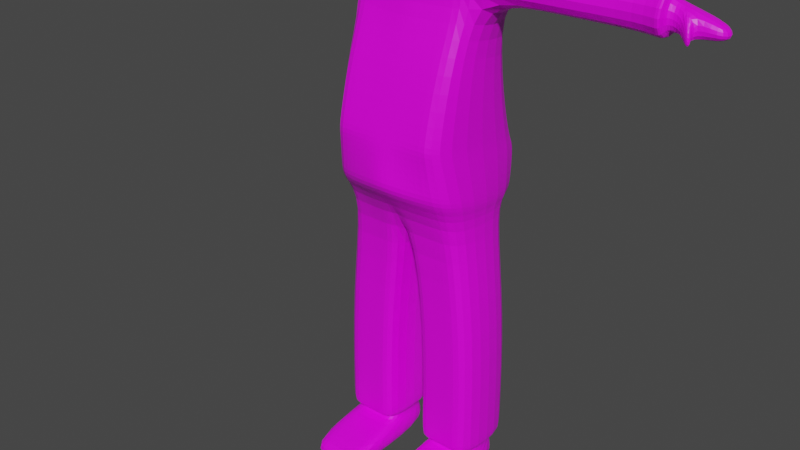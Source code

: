# Source: somnumPlayer.blend  (saved by Blender 2.90.8; exported with 4.5.12 LTS)
import bpy
from mathutils import Matrix  # noqa: F401  (used for matrix-valued properties, if any)

bpy.ops.wm.read_factory_settings(use_empty=True)
scene = bpy.context.scene
scene.name = 'Scene'

# ---- collections
col_collection = bpy.data.collections.new('Collection'); scene.collection.children.link(col_collection)

# ---- images (referenced by path relative to the original .blend; pixels are not part of the script)
import os
ASSET_DIR = os.environ.get("B2B_ASSET_DIR", "")  # directory of the original .blend (textures are referenced by path, not embedded)
HERE = os.path.dirname(os.path.abspath(__file__))  # packed textures are extracted next to this script under _unpacked/

def load_image(name, relpath, width, height, colorspace="sRGB"):
    """Load a texture the original file referenced (path relative to the .blend, or extracted next to this script)."""
    p = next((c for c in (os.path.join(HERE, relpath), os.path.join(ASSET_DIR, relpath)) if relpath and os.path.exists(c)), "")
    if p:
        img = bpy.data.images.load(p, check_existing=True)
        img.name = name
    else:  # same state as the original file: an image datablock whose file is absent (Cycles renders it pink)
        img = bpy.data.images.new(name, width, height)
        img.source = "FILE"
        img.filepath = "//" + (relpath or name)
    img.colorspace_settings.name = colorspace
    return img
img_robohand__1__png_001 = load_image('roboHand (1).png.001', 'Materials/roboHand (1).png', 1024, 1024, 'sRGB')

# ---- materials (node trees are filled in below, after node groups)
mat_material = bpy.data.materials.new('Material')
mat_material.alpha_threshold = 0.0
mat_material.use_transparent_shadow = False
mat_material.line_color = (0.0, 0.0, 0.0, 1.0)

# ---- material node trees
mat_material.use_nodes = True; mat_material.node_tree.nodes.clear()
_N = mat_material.node_tree.nodes; _L = mat_material.node_tree.links
n0 = _N.new('ShaderNodeOutputMaterial'); n0.name = 'Material Output'; n0.location = (300, 300)
n1 = _N.new('ShaderNodeBsdfPrincipled'); n1.name = 'Principled BSDF'; n1.location = (10, 300)
n1.distribution = 'GGX'
n1.subsurface_method = 'BURLEY'
n1.inputs[2].default_value = 0.4
n1.inputs[3].default_value = 1.45
n1.inputs[27].default_value = (0.0, 0.0, 0.0, 1.0)
n1.inputs[28].default_value = 1.0
n2 = _N.new('ShaderNodeTexImage'); n2.name = 'Image Texture'; n2.location = (-423, 163)
n2.image = img_robohand__1__png_001
_L.new(n1.outputs[0], n0.inputs[0])
_L.new(n2.outputs[0], n1.inputs[0])
n0.is_active_output = True

# ---- world
world_world = bpy.data.worlds.new('World'); scene.world = world_world
world_world.use_nodes = True; world_world.node_tree.nodes.clear()
_N = world_world.node_tree.nodes; _L = world_world.node_tree.links
n0 = _N.new('ShaderNodeOutputWorld'); n0.name = 'World Output'; n0.location = (300, 300)
n1 = _N.new('ShaderNodeBackground'); n1.name = 'Background'; n1.location = (10, 300)
n1.inputs[0].default_value = (0.05088, 0.05088, 0.05088, 1.0)
_L.new(n1.outputs[0], n0.inputs[0])
n0.is_active_output = True
world_world.color = (0.05088, 0.05088, 0.05088)
world_world.use_sun_shadow = False
world_world.sun_shadow_jitter_overblur = 0.0

# ---- meshes
me_cube = bpy.data.meshes.new('Cube')
me_cube.from_pydata([(1.0, -0.5461, 2.794), (1.0, -0.722, -1.0), (1.0, 0.2959, 2.794), (1.0, 0.395, -1.0), (1.0, 0.395, 1.006), (1.0, -0.9533, 1.344), (1.0, -0.5461, 2.194), (1.0, 0.2959, 2.194), (1.0, -1.208, 0.339), (1.0, 0.758, -0.03138), (2.079, 0.2128, 2.792), (2.079, -0.5398, 2.792), (2.079, -0.5398, 2.196), (2.079, 0.2128, 2.196), (3.329, -0.4189, 2.787), (3.329, 0.09183, 2.787), (3.329, -0.4189, 2.202), (3.329, 0.09183, 2.202), (3.554, -0.575, 2.844), (3.554, 0.248, 2.844), (3.554, -0.575, 2.145), (3.554, 0.248, 2.145), (1.237, -0.7146, -2.778), (1.237, 0.4024, -2.778), (0.2374, 0.4024, -2.778), (0.2374, -0.7146, -2.778), (1.237, -0.7146, -4.629), (1.237, 0.4024, -4.629), (0.2374, 0.4024, -4.629), (0.2374, -0.7146, -4.629), (1.237, -0.7146, -4.858), (1.237, 0.4024, -4.858), (0.2374, 0.4024, -4.858), (0.2374, -0.7146, -4.858), (3.532, -0.333, 2.717), (3.532, 0.005933, 2.717), (3.532, -0.333, 2.271), (3.532, 0.005933, 2.271), (4.32, -0.333, 2.468), (4.32, 0.005932, 2.468), (4.32, -0.333, 2.271), (4.32, 0.005932, 2.271), (1.139, -0.5173, -4.858), (1.139, 0.2051, -4.858), (0.3361, 0.2051, -4.858), (0.3361, -0.5173, -4.858), (1.139, -0.5173, -5.005), (1.139, 0.2051, -5.005), (0.3361, 0.2051, -5.005), (0.3361, -0.5173, -5.005), (1.218, -1.686, -5.103), (1.218, 0.2487, -5.103), (0.257, 0.2487, -5.103), (0.257, -1.686, -5.103), (1.218, -1.686, -5.381), (1.218, 0.2487, -5.381), (0.257, 0.2487, -5.381), (0.257, -1.686, -5.381), (1.131, -0.9508, -0.5919), (0.9985, 0.6916, -0.9464), (3.731, 0.005932, 2.271), (3.731, -0.333, 2.271), (3.731, -0.333, 2.654), (3.731, 0.005932, 2.654), (3.872, 0.005932, 2.271), (3.872, 0.005932, 2.61), (3.872, -0.333, 2.271), (3.872, -0.333, 2.61), (3.943, -0.4245, 2.176), (3.898, -0.491, 2.176), (3.943, -0.4245, 2.37), (3.898, -0.491, 2.395), (-1.0, -0.5461, 2.794), (-1.0, -0.722, -1.0), (6.435e-08, 0.395, 1.006), (-1.553e-07, -0.9533, 1.344), (-1.0, 0.2959, 2.794), (-1.0, 0.395, 1.006), (-1.0, -0.9533, 1.344), (6.435e-08, 0.395, -1.0), (-1.051e-07, -0.6451, 2.859), (6.435e-08, 0.395, 2.859), (-1.0, -0.5461, 2.194), (-1.051e-07, -0.6451, 2.13), (-1.0, 0.2959, 2.194), (6.435e-08, 0.395, 2.13), (-1.0, -1.208, 0.339), (-1.0, 0.758, -0.03138), (-1.968e-07, -1.208, 0.339), (1.235e-07, 0.758, -0.03138), (-2.079, -0.5398, 2.792), (-2.079, -0.5398, 2.196), (-2.079, 0.2128, 2.792), (-2.079, 0.2128, 2.196), (-3.329, -0.4189, 2.787), (-3.329, 0.09183, 2.787), (-3.329, -0.4189, 2.202), (-3.329, 0.09183, 2.202), (-3.554, -0.575, 2.844), (-3.554, 0.248, 2.844), (-3.554, -0.575, 2.145), (-3.554, 0.248, 2.145), (-1.0, 0.395, -1.0), (-1.176e-07, -0.722, -1.0), (-1.237, -0.7146, -2.778), (-1.237, 0.4024, -2.778), (-0.2374, 0.4024, -2.778), (-0.2374, -0.7146, -2.778), (-1.237, -0.7146, -4.629), (-1.237, 0.4024, -4.629), (-0.2374, 0.4024, -4.629), (-0.2374, -0.7146, -4.629), (-1.237, -0.7146, -4.858), (-1.237, 0.4024, -4.858), (-0.2374, 0.4024, -4.858), (-0.2374, -0.7146, -4.858), (-3.532, -0.333, 2.717), (-3.532, 0.005934, 2.717), (-3.532, -0.333, 2.271), (-3.532, 0.005934, 2.271), (-4.32, -0.333, 2.468), (-4.32, 0.005934, 2.468), (-4.32, -0.333, 2.271), (-4.32, 0.005934, 2.271), (-1.139, -0.5173, -4.858), (-1.139, 0.2051, -4.858), (-0.3361, 0.2051, -4.858), (-0.3361, -0.5173, -4.858), (-1.139, -0.5173, -5.005), (-1.139, 0.2051, -5.005), (-0.3361, 0.2051, -5.005), (-0.3361, -0.5173, -5.005), (-1.218, -1.686, -5.103), (-1.218, 0.2488, -5.103), (-0.257, 0.2488, -5.103), (-0.257, -1.686, -5.103), (-1.218, -1.686, -5.381), (-1.218, 0.2488, -5.381), (-0.257, 0.2488, -5.381), (-0.257, -1.686, -5.381), (-1.131, -0.9508, -0.5919), (-0.9939, 0.6916, -0.9464), (-2.155e-07, -1.323, -0.4328), (1.567e-07, 0.9619, -0.8408), (-3.731, 0.005934, 2.271), (-3.731, -0.333, 2.271), (-3.731, -0.333, 2.654), (-3.731, 0.005934, 2.654), (-3.872, 0.005934, 2.271), (-3.872, 0.005934, 2.61), (-3.872, -0.333, 2.271), (-3.872, -0.333, 2.61), (-3.943, -0.4245, 2.176), (-3.898, -0.491, 2.176), (-3.943, -0.4245, 2.37), (-3.898, -0.491, 2.395), (3.138e-08, 0.1926, 2.847), (0.6376, 0.1294, 2.806), (0.6376, -0.4564, 2.806), (-8.466e-08, -0.5196, 2.847), (-0.6376, 0.1294, 2.806), (-0.6376, -0.4564, 2.806), (3.138e-08, 0.1926, 3.232), (0.4229, 0.1294, 3.191), (0.4229, -0.4564, 3.191), (-8.466e-08, -0.5196, 3.232), (-0.4229, 0.1294, 3.191), (-0.4229, -0.4564, 3.191), (0.2511, 0.395, 1.006), (0.2511, -0.9533, 1.344), (0.2511, 0.3701, 2.843), (0.2511, 0.395, -1.0), (0.2511, -0.6203, 2.843), (0.2511, -0.6203, 2.146), (0.2511, 0.3701, 2.146), (0.2511, -1.208, 0.339), (0.2511, 0.758, -0.03138), (0.2511, -0.722, -1.0), (0.4885, -0.7146, -2.778), (0.4885, 0.4024, -2.778), (0.4885, -0.7146, -4.629), (0.4885, 0.4024, -4.629), (0.4885, -0.7146, -4.858), (0.4885, 0.4024, -4.858), (0.5377, -0.5173, -4.858), (0.5377, 0.2051, -4.858), (0.5377, -0.5173, -5.005), (0.5377, 0.2051, -5.005), (0.4983, -1.686, -5.103), (0.4983, 0.2487, -5.103), (0.4983, -1.686, -5.381), (0.4983, 0.2487, -5.381), (0.284, 0.9129, -0.8629), (0.284, -1.296, -0.4694), (0.1601, 0.1767, 2.837), (0.1601, -0.5038, 2.837), (0.1062, 0.1767, 3.222), (0.1062, -0.5038, 3.222), (-0.2717, 0.395, 1.006), (-0.2717, -0.9533, 1.344), (-0.2717, 0.3681, 2.841), (-0.2717, -0.6182, 2.841), (-0.2717, -0.6182, 2.147), (-0.2717, 0.3681, 2.147), (-0.2717, -1.208, 0.339), (-0.2717, 0.758, -0.03138), (-0.2717, -0.722, -1.0), (-0.2717, 0.395, -1.0), (-0.5091, -0.7146, -2.778), (-0.5091, 0.4024, -2.778), (-0.5091, -0.7146, -4.629), (-0.5091, 0.4024, -4.629), (-0.5091, -0.7146, -4.858), (-0.5091, 0.4024, -4.858), (-0.5542, -0.5173, -4.858), (-0.5542, 0.2051, -4.858), (-0.5542, -0.5173, -5.005), (-0.5542, 0.2051, -5.005), (-0.5181, -1.686, -5.103), (-0.5181, 0.2488, -5.103), (-0.5181, -1.686, -5.381), (-0.5181, 0.2488, -5.381), (-0.3073, 0.9088, -0.8647), (-0.3073, -1.285, -0.4728), (-0.1733, 0.1754, 2.836), (-0.1733, -0.5025, 2.836), (-0.1149, 0.1754, 3.221), (-0.1149, -0.5025, 3.221), (0.6256, 0.395, 1.006), (0.6256, 0.333, 2.818), (0.6256, 0.333, 2.17), (0.5107, 0.7581, -0.1109), (0.863, -0.7146, -2.778), (0.863, -0.7146, -4.629), (0.863, -0.7146, -4.858), (0.8382, -0.5173, -4.858), (0.8382, -0.5173, -5.005), (0.858, -1.686, -5.103), (0.858, -1.686, -5.381), (0.5235, 0.8507, -0.8173), (0.3989, 0.1531, 2.821), (0.2645, 0.1531, 3.206), (0.6256, -0.9533, 1.344), (0.6256, 0.395, -1.0), (0.6256, -0.5832, 2.818), (0.6256, -0.5832, 2.17), (0.6256, -1.208, 0.339), (0.863, 0.4024, -2.778), (0.863, 0.4024, -4.629), (0.863, 0.4024, -4.858), (0.8382, 0.2051, -4.858), (0.8382, 0.2051, -5.005), (0.858, 0.2487, -5.103), (0.858, 0.2487, -5.381), (0.7074, -1.146, -0.5307), (0.3989, -0.4801, 2.821), (0.2645, -0.4801, 3.206), (0.6256, -0.722, -1.0), (-0.6359, 0.395, 1.006), (-0.6359, 0.332, 2.818), (-0.6359, 0.332, 2.171), (-0.5209, 0.7581, -0.1109), (-0.8733, -0.7146, -2.778), (-0.8733, -0.7146, -4.629), (-0.8733, -0.7146, -4.858), (-0.8464, -0.5173, -4.858), (-0.8464, -0.5173, -5.005), (-0.8679, -1.686, -5.103), (-0.8679, -1.686, -5.381), (-0.533, 0.849, -0.818), (-0.4054, 0.1524, 2.821), (-0.2689, 0.1524, 3.206), (-0.6359, -0.9533, 1.344), (-0.6359, -0.5821, 2.818), (-0.6359, -0.5821, 2.171), (-0.6359, -1.208, 0.339), (-0.6359, 0.395, -1.0), (-0.8733, 0.4024, -2.778), (-0.8733, 0.4024, -4.629), (-0.8733, 0.4024, -4.858), (-0.8464, 0.2051, -4.858), (-0.8464, 0.2051, -5.005), (-0.8679, 0.2488, -5.103), (-0.8679, 0.2488, -5.381), (-0.719, -1.141, -0.5323), (-0.4054, -0.4794, 2.821), (-0.2689, -0.4794, 3.206), (-0.6359, -0.722, -1.0), (1.016, -1.176, 0.225), (0.9998, 0.7499, -0.1434), (-2.02e-07, -1.24, 0.245), (1.564e-07, 0.9602, -0.1311), (-1.016, -1.176, 0.225), (-0.9993, 0.7499, -0.1434), (0.2552, 0.9542, -0.1338), (0.2552, -1.224, 0.24), (-0.2761, 0.9537, -0.134), (-0.2761, -1.223, 0.2396), (0.6356, -1.2, 0.2325), (0.6275, 0.9453, -0.1379), (-0.6461, -1.199, 0.2323), (-0.6377, 0.945, -0.138), (1.1, -1.011, -0.3749), (0.9988, 0.7071, -0.7331), (-2.194e-07, -1.346, -0.2451), (1.566e-07, 0.9614, -0.6523), (-1.1, -1.011, -0.3749), (-0.9953, 0.7071, -0.7331), (0.2763, 0.9238, -0.6692), (0.2763, -1.265, -0.281), (0.6883, -1.161, -0.3279), (0.6376, 0.8678, -0.6946), (-0.299, 0.9208, -0.6706), (-0.299, -1.256, -0.2836), (-0.6997, -1.156, -0.3292), (-0.6472, 0.8663, -0.6952)], [], [(231, 228, 4, 9), (230, 229, 2, 7), (9, 4, 5, 8), (7, 2, 10, 13), (173, 172, 80, 83), (175, 169, 75, 88), (0, 2, 157, 158), (169, 173, 83, 75), (4, 7, 6, 5), (228, 230, 7, 4), (295, 175, 88, 290), (289, 9, 8, 288), (299, 231, 9, 289), (0, 6, 12, 11), (6, 7, 13, 12), (2, 0, 11, 10), (13, 10, 15, 17), (17, 15, 19, 21), (10, 11, 14, 15), (12, 13, 17, 16), (11, 12, 16, 14), (20, 21, 37, 36), (15, 14, 18, 19), (16, 17, 21, 20), (14, 16, 20, 18), (243, 3, 23, 247), (23, 22, 26, 27), (3, 1, 22, 23), (103, 79, 24, 25), (177, 103, 25, 178), (29, 28, 32, 33), (25, 24, 28, 29), (178, 25, 29, 180), (247, 23, 27, 248), (249, 31, 43, 250), (180, 29, 33, 182), (248, 27, 31, 249), (27, 26, 30, 31), (66, 64, 41, 40), (18, 20, 36, 34), (21, 19, 35, 37), (19, 18, 34, 35), (41, 39, 38, 40), (67, 66, 40, 38), (64, 65, 39, 41), (65, 67, 38, 39), (250, 43, 47, 251), (31, 30, 42, 43), (33, 32, 44, 45), (182, 33, 45, 184), (49, 48, 52, 53), (43, 42, 46, 47), (45, 44, 48, 49), (184, 45, 49, 186), (252, 51, 55, 253), (186, 49, 53, 188), (251, 47, 51, 252), (47, 46, 50, 51), (191, 190, 57, 56), (51, 50, 54, 55), (53, 52, 56, 57), (188, 53, 57, 190), (243, 239, 59, 3), (3, 59, 58, 1), (177, 193, 142, 103), (35, 34, 62, 63), (37, 35, 63, 60), (34, 36, 61, 62), (36, 37, 60, 61), (63, 62, 67, 65), (60, 63, 65, 64), (66, 67, 70, 68), (61, 60, 64, 66), (71, 69, 68, 70), (61, 66, 68, 69), (62, 61, 69, 71), (67, 62, 71, 70), (261, 87, 77, 258), (260, 84, 76, 259), (87, 86, 78, 77), (84, 93, 92, 76), (202, 83, 80, 201), (204, 88, 75, 199), (201, 80, 159, 225), (199, 75, 83, 202), (77, 78, 82, 84), (258, 77, 84, 260), (297, 290, 88, 204), (293, 292, 86, 87), (301, 293, 87, 261), (72, 90, 91, 82), (82, 91, 93, 84), (76, 92, 90, 72), (93, 97, 95, 92), (97, 101, 99, 95), (92, 95, 94, 90), (91, 96, 97, 93), (90, 94, 96, 91), (100, 118, 119, 101), (95, 99, 98, 94), (96, 100, 101, 97), (94, 98, 100, 96), (276, 277, 105, 102), (105, 109, 108, 104), (102, 105, 104, 73), (103, 107, 106, 79), (206, 208, 107, 103), (111, 115, 114, 110), (107, 111, 110, 106), (208, 210, 111, 107), (277, 278, 109, 105), (279, 280, 125, 113), (210, 212, 115, 111), (278, 279, 113, 109), (109, 113, 112, 108), (150, 122, 123, 148), (98, 116, 118, 100), (101, 119, 117, 99), (99, 117, 116, 98), (123, 122, 120, 121), (151, 120, 122, 150), (148, 123, 121, 149), (149, 121, 120, 151), (280, 281, 129, 125), (113, 125, 124, 112), (115, 127, 126, 114), (212, 214, 127, 115), (131, 135, 134, 130), (125, 129, 128, 124), (127, 131, 130, 126), (214, 216, 131, 127), (282, 283, 137, 133), (216, 218, 135, 131), (281, 282, 133, 129), (129, 133, 132, 128), (221, 138, 139, 220), (133, 137, 136, 132), (135, 139, 138, 134), (218, 220, 139, 135), (276, 102, 141, 269), (102, 73, 140, 141), (206, 103, 142, 223), (117, 147, 146, 116), (119, 144, 147, 117), (116, 146, 145, 118), (118, 145, 144, 119), (147, 149, 151, 146), (144, 148, 149, 147), (150, 152, 154, 151), (145, 150, 148, 144), (155, 154, 152, 153), (145, 153, 152, 150), (146, 155, 153, 145), (151, 154, 155, 146), (270, 160, 166, 271), (225, 159, 165, 227), (259, 76, 160, 270), (244, 0, 158, 255), (76, 72, 161, 160), (170, 81, 156, 194), (197, 196, 162, 165), (227, 165, 162, 226), (255, 158, 164, 256), (194, 156, 162, 196), (160, 161, 167, 166), (158, 157, 163, 164), (240, 194, 196, 241), (159, 195, 197, 165), (256, 241, 196, 197), (229, 170, 194, 240), (80, 172, 195, 159), (257, 254, 193, 177), (79, 143, 192, 171), (237, 188, 190, 238), (253, 238, 190, 191), (48, 187, 189, 52), (236, 186, 188, 237), (52, 189, 191, 56), (235, 184, 186, 236), (234, 182, 184, 235), (44, 185, 187, 48), (28, 181, 183, 32), (233, 180, 182, 234), (32, 183, 185, 44), (24, 179, 181, 28), (232, 178, 180, 233), (257, 177, 178, 232), (79, 171, 179, 24), (291, 89, 176, 294), (298, 246, 175, 295), (74, 85, 174, 168), (242, 245, 173, 169), (246, 242, 169, 175), (245, 244, 172, 173), (85, 81, 170, 174), (89, 74, 168, 176), (286, 227, 226, 271), (81, 200, 224, 156), (285, 225, 227, 286), (156, 224, 226, 162), (287, 206, 223, 284), (79, 207, 222, 143), (267, 268, 220, 218), (283, 221, 220, 268), (130, 134, 219, 217), (266, 267, 218, 216), (134, 138, 221, 219), (265, 266, 216, 214), (264, 265, 214, 212), (126, 130, 217, 215), (110, 114, 213, 211), (263, 264, 212, 210), (114, 126, 215, 213), (106, 110, 211, 209), (262, 263, 210, 208), (287, 262, 208, 206), (79, 106, 209, 207), (291, 296, 205, 89), (300, 297, 204, 275), (74, 198, 203, 85), (272, 199, 202, 274), (273, 201, 225, 285), (275, 204, 199, 272), (274, 202, 201, 273), (85, 203, 200, 81), (89, 205, 198, 74), (6, 0, 244, 245), (8, 5, 242, 246), (5, 6, 245, 242), (288, 8, 246, 298), (1, 257, 232, 22), (22, 232, 233, 26), (26, 233, 234, 30), (30, 234, 235, 42), (42, 235, 236, 46), (46, 236, 237, 50), (55, 54, 238, 253), (50, 237, 238, 54), (1, 58, 254, 257), (2, 229, 240, 157), (164, 163, 241, 256), (157, 240, 241, 163), (195, 255, 256, 197), (172, 244, 255, 195), (171, 192, 239, 243), (187, 251, 252, 189), (189, 252, 253, 191), (185, 250, 251, 187), (181, 248, 249, 183), (183, 249, 250, 185), (179, 247, 248, 181), (171, 243, 247, 179), (294, 176, 231, 299), (168, 174, 230, 228), (174, 170, 229, 230), (176, 168, 228, 231), (82, 274, 273, 72), (86, 275, 272, 78), (72, 273, 285, 161), (78, 272, 274, 82), (292, 300, 275, 86), (73, 104, 262, 287), (104, 108, 263, 262), (108, 112, 264, 263), (112, 124, 265, 264), (124, 128, 266, 265), (128, 132, 267, 266), (137, 283, 268, 136), (132, 136, 268, 267), (73, 287, 284, 140), (161, 285, 286, 167), (167, 286, 271, 166), (200, 259, 270, 224), (224, 270, 271, 226), (207, 276, 269, 222), (217, 219, 282, 281), (219, 221, 283, 282), (215, 217, 281, 280), (211, 213, 279, 278), (213, 215, 280, 279), (209, 211, 278, 277), (207, 209, 277, 276), (296, 301, 261, 205), (198, 258, 260, 203), (203, 260, 259, 200), (205, 261, 258, 198), (312, 315, 301, 296), (306, 314, 300, 292), (308, 294, 299, 311), (302, 288, 298, 310), (314, 313, 297, 300), (305, 312, 296, 291), (310, 298, 295, 309), (305, 291, 294, 308), (315, 307, 293, 301), (307, 306, 292, 293), (313, 304, 290, 297), (311, 299, 289, 303), (303, 289, 288, 302), (309, 295, 290, 304), (193, 309, 304, 142), (59, 303, 302, 58), (239, 311, 303, 59), (223, 142, 304, 313), (141, 140, 306, 307), (269, 141, 307, 315), (143, 305, 308, 192), (254, 310, 309, 193), (143, 222, 312, 305), (284, 223, 313, 314), (58, 302, 310, 254), (192, 308, 311, 239), (140, 284, 314, 306), (222, 269, 315, 312)])
_uv = me_cube.uv_layers.new(name='UVMap')
_uv.uv.foreach_set('vector', [0.7795, 0.5963, 0.7795, 0.5963, 0.7795, 0.5963, 0.7795, 0.5963, 0.7795, 0.5963, 0.7795, 0.5963, 0.7795, 0.5963, 0.7795, 0.5963, 0.7795, 0.5963, 0.7795, 0.5963, 0.7795, 0.5963, 0.7795, 0.5963, 0.7795, 0.5963, 0.7795, 0.5963, 0.7795, 0.5963, 0.7795, 0.5963, 0.8295, 0.6063, 0.8295, 0.6063, 0.8295, 0.6063, 0.8295, 0.6063, 0.7795, 0.5963, 0.7795, 0.5963, 0.7795, 0.5963, 0.7795, 0.5963, 0.7795, 0.5963, 0.7795, 0.5963, 0.7795, 0.5963, 0.7795, 0.5963, 0.7795, 0.5963, 0.7795, 0.5963, 0.7795, 0.5963, 0.7795, 0.5963, 0.7795, 0.5963, 0.7795, 0.5963, 0.7795, 0.5963, 0.7795, 0.5963, 0.7795, 0.5963, 0.7795, 0.5963, 0.7795, 0.5963, 0.7795, 0.5963, 0.7795, 0.5963, 0.7795, 0.5963, 0.7795, 0.5963, 0.7795, 0.5963, 0.7795, 0.5963, 0.7795, 0.5963, 0.7795, 0.5963, 0.7795, 0.5963, 0.812, 0.5063, 0.812, 0.5063, 0.812, 0.5063, 0.812, 0.5063, 0.7795, 0.5963, 0.7795, 0.5963, 0.7795, 0.5963, 0.7795, 0.5963, 0.7795, 0.5963, 0.7795, 0.5963, 0.7795, 0.5963, 0.7795, 0.5963, 0.7795, 0.5963, 0.7795, 0.5963, 0.7795, 0.5963, 0.7795, 0.5963, 0.7795, 0.5963, 0.7795, 0.5963, 0.7795, 0.5963, 0.7795, 0.5963, 0.7795, 0.5963, 0.7795, 0.5963, 0.7795, 0.5963, 0.7795, 0.5963, 0.7795, 0.5963, 0.7795, 0.5963, 0.7795, 0.5963, 0.7795, 0.5963, 0.7795, 0.5963, 0.7795, 0.5963, 0.7795, 0.5963, 0.7795, 0.5963, 0.7795, 0.5963, 0.7795, 0.5963, 0.7795, 0.5963, 0.7795, 0.5963, 0.4098, 0.7209, 0.4098, 0.7209, 0.4098, 0.7209, 0.4098, 0.7209, 0.7795, 0.5963, 0.7795, 0.5963, 0.7795, 0.5963, 0.7795, 0.5963, 0.7795, 0.5963, 0.7795, 0.5963, 0.7795, 0.5963, 0.7795, 0.5963, 0.7795, 0.5963, 0.7795, 0.5963, 0.7795, 0.5963, 0.7795, 0.5963, 0.7795, 0.5963, 0.7795, 0.5963, 0.7795, 0.5963, 0.7795, 0.5963, 0.7795, 0.5963, 0.7795, 0.5963, 0.7795, 0.5963, 0.7795, 0.5963, 0.7795, 0.5963, 0.7795, 0.5963, 0.7795, 0.5963, 0.7795, 0.5963, 0.7795, 0.5963, 0.7795, 0.5963, 0.7795, 0.5963, 0.7795, 0.5963, 0.7795, 0.5963, 0.7795, 0.5963, 0.7795, 0.5963, 0.7795, 0.5963, 0.7795, 0.5963, 0.7795, 0.5963, 0.7795, 0.5963, 0.7795, 0.5963, 0.7795, 0.5963, 0.7795, 0.5963, 0.7795, 0.5963, 0.7795, 0.5963, 0.7795, 0.5963, 0.7795, 0.5963, 0.7795, 0.5963, 0.7795, 0.5963, 0.7795, 0.5963, 0.7795, 0.5963, 0.7795, 0.5963, 0.7795, 0.5963, 0.7795, 0.5963, 0.7795, 0.5963, 0.7795, 0.5963, 0.7795, 0.5963, 0.7795, 0.5963, 0.7795, 0.5963, 0.7795, 0.5963, 0.7795, 0.5963, 0.7795, 0.5963, 0.7795, 0.5963, 0.7795, 0.5963, 0.7795, 0.5963, 0.7795, 0.5963, 0.7795, 0.5963, 0.7795, 0.5963, 0.7795, 0.5963, 0.4098, 0.7209, 0.4098, 0.7209, 0.4098, 0.7209, 0.4098, 0.7209, 0.7795, 0.5963, 0.7795, 0.5963, 0.7795, 0.5963, 0.7795, 0.5963, 0.7795, 0.5963, 0.7795, 0.5963, 0.7795, 0.5963, 0.7795, 0.5963, 0.7795, 0.5963, 0.7795, 0.5963, 0.7795, 0.5963, 0.7795, 0.5963, 0.4098, 0.7209, 0.4098, 0.7209, 0.4098, 0.7209, 0.4098, 0.7209, 0.4098, 0.7209, 0.4098, 0.7209, 0.4098, 0.7209, 0.4098, 0.7209, 0.4098, 0.7209, 0.4098, 0.7209, 0.4098, 0.7209, 0.4098, 0.7209, 0.4098, 0.7209, 0.4098, 0.7209, 0.4098, 0.7209, 0.4098, 0.7209, 0.4098, 0.7209, 0.4098, 0.7209, 0.4098, 0.7209, 0.4098, 0.7209, 0.7795, 0.5963, 0.7795, 0.5963, 0.7795, 0.5963, 0.7795, 0.5963, 0.7795, 0.5963, 0.7795, 0.5963, 0.7795, 0.5963, 0.7795, 0.5963, 0.7795, 0.5963, 0.7795, 0.5963, 0.7795, 0.5963, 0.7795, 0.5963, 0.4098, 0.7209, 0.4098, 0.7209, 0.4098, 0.7209, 0.4098, 0.7209, 0.4098, 0.7209, 0.4098, 0.7209, 0.4098, 0.7209, 0.4098, 0.7209, 0.4098, 0.7209, 0.4098, 0.7209, 0.4098, 0.7209, 0.4098, 0.7209, 0.4098, 0.7209, 0.4098, 0.7209, 0.4098, 0.7209, 0.4098, 0.7209, 0.1911, 0.6926, 0.1911, 0.6926, 0.1911, 0.6926, 0.1911, 0.6926, 0.1911, 0.6926, 0.1911, 0.6926, 0.1911, 0.6926, 0.1911, 0.6926, 0.1911, 0.6926, 0.1911, 0.6926, 0.1911, 0.6926, 0.1911, 0.6926, 0.1911, 0.6926, 0.1911, 0.6926, 0.1911, 0.6926, 0.1911, 0.6926, 0.1911, 0.6926, 0.1911, 0.6926, 0.1911, 0.6926, 0.1911, 0.6926, 0.1911, 0.6926, 0.1911, 0.6926, 0.1911, 0.6926, 0.1911, 0.6926, 0.1911, 0.6926, 0.1911, 0.6926, 0.1911, 0.6926, 0.1911, 0.6926, 0.1911, 0.6926, 0.1911, 0.6926, 0.1911, 0.6926, 0.1911, 0.6926, 0.7445, 0.5596, 0.7445, 0.5596, 0.7445, 0.5596, 0.7445, 0.5596, 0.7795, 0.5963, 0.7795, 0.5963, 0.7795, 0.5963, 0.7795, 0.5963, 0.7795, 0.5963, 0.7795, 0.5963, 0.7795, 0.5963, 0.7795, 0.5963, 0.4098, 0.7209, 0.4098, 0.7209, 0.4098, 0.7209, 0.4098, 0.7209, 0.4098, 0.7209, 0.4098, 0.7209, 0.4098, 0.7209, 0.4098, 0.7209, 0.4098, 0.7209, 0.4098, 0.7209, 0.4098, 0.7209, 0.4098, 0.7209, 0.4098, 0.7209, 0.4098, 0.7209, 0.4098, 0.7209, 0.4098, 0.7209, 0.4098, 0.7209, 0.4098, 0.7209, 0.4098, 0.7209, 0.4098, 0.7209, 0.4098, 0.7209, 0.4098, 0.7209, 0.4098, 0.7209, 0.4098, 0.7209, 0.4098, 0.7209, 0.4098, 0.7209, 0.4098, 0.7209, 0.4098, 0.7209, 0.4098, 0.7209, 0.4098, 0.7209, 0.4098, 0.7209, 0.4098, 0.7209, 0.4098, 0.7209, 0.4098, 0.7209, 0.4098, 0.7209, 0.4098, 0.7209, 0.4098, 0.7209, 0.4098, 0.7209, 0.4098, 0.7209, 0.4098, 0.7209, 0.4098, 0.7209, 0.4098, 0.7209, 0.4098, 0.7209, 0.4098, 0.7209, 0.4098, 0.7209, 0.4098, 0.7209, 0.4098, 0.7209, 0.4098, 0.7209, 0.7795, 0.5963, 0.7795, 0.5963, 0.7795, 0.5963, 0.7795, 0.5963, 0.7795, 0.5963, 0.7795, 0.5963, 0.7795, 0.5963, 0.7795, 0.5963, 0.7795, 0.5963, 0.7795, 0.5963, 0.7795, 0.5963, 0.7795, 0.5963, 0.7795, 0.5963, 0.7795, 0.5963, 0.7795, 0.5963, 0.7795, 0.5963, 0.8295, 0.6063, 0.8295, 0.6063, 0.8295, 0.6063, 0.8295, 0.6063, 0.7795, 0.5963, 0.7795, 0.5963, 0.7795, 0.5963, 0.7795, 0.5963, 0.592, 0.5796, 0.592, 0.5796, 0.592, 0.5796, 0.592, 0.5796, 0.7795, 0.5963, 0.7795, 0.5963, 0.7795, 0.5963, 0.7795, 0.5963, 0.7795, 0.5963, 0.7795, 0.5963, 0.7795, 0.5963, 0.7795, 0.5963, 0.7795, 0.5963, 0.7795, 0.5963, 0.7795, 0.5963, 0.7795, 0.5963, 0.7795, 0.5963, 0.7795, 0.5963, 0.7795, 0.5963, 0.7795, 0.5963, 0.7795, 0.5963, 0.7795, 0.5963, 0.7795, 0.5963, 0.7795, 0.5963, 0.812, 0.5063, 0.812, 0.5063, 0.812, 0.5063, 0.812, 0.5063, 0.7795, 0.5963, 0.7795, 0.5963, 0.7795, 0.5963, 0.7795, 0.5963, 0.7795, 0.5963, 0.7795, 0.5963, 0.7795, 0.5963, 0.7795, 0.5963, 0.7795, 0.5963, 0.7795, 0.5963, 0.7795, 0.5963, 0.7795, 0.5963, 0.7795, 0.5963, 0.7795, 0.5963, 0.7795, 0.5963, 0.7795, 0.5963, 0.7795, 0.5963, 0.7795, 0.5963, 0.7795, 0.5963, 0.7795, 0.5963, 0.7795, 0.5963, 0.7795, 0.5963, 0.7795, 0.5963, 0.7795, 0.5963, 0.7795, 0.5963, 0.7795, 0.5963, 0.7795, 0.5963, 0.7795, 0.5963, 0.7795, 0.5963, 0.7795, 0.5963, 0.7795, 0.5963, 0.7795, 0.5963, 0.7795, 0.5963, 0.7795, 0.5963, 0.7795, 0.5963, 0.7795, 0.5963, 0.7795, 0.5963, 0.7795, 0.5963, 0.7795, 0.5963, 0.7795, 0.5963, 0.7795, 0.5963, 0.7795, 0.5963, 0.7795, 0.5963, 0.7795, 0.5963, 0.7795, 0.5963, 0.7795, 0.5963, 0.7795, 0.5963, 0.7795, 0.5963, 0.7795, 0.5963, 0.7795, 0.5963, 0.7795, 0.5963, 0.7795, 0.5963, 0.7795, 0.5963, 0.7795, 0.5963, 0.7795, 0.5963, 0.7795, 0.5963, 0.7795, 0.5963, 0.7795, 0.5963, 0.7795, 0.5963, 0.7795, 0.5963, 0.7795, 0.5963, 0.7795, 0.5963, 0.7795, 0.5963, 0.7795, 0.5963, 0.7795, 0.5963, 0.7795, 0.5963, 0.7795, 0.5963, 0.7795, 0.5963, 0.7795, 0.5963, 0.7795, 0.5963, 0.7795, 0.5963, 0.7795, 0.5963, 0.7795, 0.5963, 0.7795, 0.5963, 0.7795, 0.5963, 0.7795, 0.5963, 0.7795, 0.5963, 0.7795, 0.5963, 0.7795, 0.5963, 0.7795, 0.5963, 0.7795, 0.5963, 0.7795, 0.5963, 0.7795, 0.5963, 0.7795, 0.5963, 0.7795, 0.5963, 0.7795, 0.5963, 0.7795, 0.5963, 0.7795, 0.5963, 0.7795, 0.5963, 0.7795, 0.5963, 0.7795, 0.5963, 0.7795, 0.5963, 0.7795, 0.5963, 0.7795, 0.5963, 0.7795, 0.5963, 0.7795, 0.5963, 0.7795, 0.5963, 0.7795, 0.5963, 0.7795, 0.5963, 0.7795, 0.5963, 0.4098, 0.7209, 0.4098, 0.7209, 0.4098, 0.7209, 0.4098, 0.7209, 0.7795, 0.5963, 0.7795, 0.5963, 0.7795, 0.5963, 0.7795, 0.5963, 0.7795, 0.5963, 0.7795, 0.5963, 0.7795, 0.5963, 0.7795, 0.5963, 0.7795, 0.5963, 0.7795, 0.5963, 0.7795, 0.5963, 0.7795, 0.5963, 0.4098, 0.7209, 0.4098, 0.7209, 0.4098, 0.7209, 0.4098, 0.7209, 0.4098, 0.7209, 0.4098, 0.7209, 0.4098, 0.7209, 0.4098, 0.7209, 0.4098, 0.7209, 0.4098, 0.7209, 0.4098, 0.7209, 0.4098, 0.7209, 0.4098, 0.7209, 0.4098, 0.7209, 0.4098, 0.7209, 0.4098, 0.7209, 0.4098, 0.7209, 0.4098, 0.7209, 0.4098, 0.7209, 0.4098, 0.7209, 0.7795, 0.5963, 0.7795, 0.5963, 0.7795, 0.5963, 0.7795, 0.5963, 0.7795, 0.5963, 0.7795, 0.5963, 0.7795, 0.5963, 0.7795, 0.5963, 0.7795, 0.5963, 0.7795, 0.5963, 0.7795, 0.5963, 0.7795, 0.5963, 0.1911, 0.6926, 0.1911, 0.6926, 0.1911, 0.6926, 0.1911, 0.6926, 0.4098, 0.7209, 0.4098, 0.7209, 0.4098, 0.7209, 0.4098, 0.7209, 0.4098, 0.7209, 0.4098, 0.7209, 0.4098, 0.7209, 0.4098, 0.7209, 0.4098, 0.7209, 0.4098, 0.7209, 0.4098, 0.7209, 0.4098, 0.7209, 0.1911, 0.6926, 0.1911, 0.6926, 0.1911, 0.6926, 0.1911, 0.6926, 0.1911, 0.6926, 0.1911, 0.6926, 0.1911, 0.6926, 0.1911, 0.6926, 0.1911, 0.6926, 0.1911, 0.6926, 0.1911, 0.6926, 0.1911, 0.6926, 0.1911, 0.6926, 0.1911, 0.6926, 0.1911, 0.6926, 0.1911, 0.6926, 0.1911, 0.6926, 0.1911, 0.6926, 0.1911, 0.6926, 0.1911, 0.6926, 0.1911, 0.6926, 0.1911, 0.6926, 0.1911, 0.6926, 0.1911, 0.6926, 0.1911, 0.6926, 0.1911, 0.6926, 0.1911, 0.6926, 0.1911, 0.6926, 0.1911, 0.6926, 0.1911, 0.6926, 0.1911, 0.6926, 0.1911, 0.6926, 0.7445, 0.5596, 0.7445, 0.5596, 0.7445, 0.5596, 0.7445, 0.5596, 0.7795, 0.5963, 0.7795, 0.5963, 0.7795, 0.5963, 0.7795, 0.5963, 0.7795, 0.5963, 0.7795, 0.5963, 0.7795, 0.5963, 0.7795, 0.5963, 0.4098, 0.7209, 0.4098, 0.7209, 0.4098, 0.7209, 0.4098, 0.7209, 0.4098, 0.7209, 0.4098, 0.7209, 0.4098, 0.7209, 0.4098, 0.7209, 0.4098, 0.7209, 0.4098, 0.7209, 0.4098, 0.7209, 0.4098, 0.7209, 0.4098, 0.7209, 0.4098, 0.7209, 0.4098, 0.7209, 0.4098, 0.7209, 0.4098, 0.7209, 0.4098, 0.7209, 0.4098, 0.7209, 0.4098, 0.7209, 0.4098, 0.7209, 0.4098, 0.7209, 0.4098, 0.7209, 0.4098, 0.7209, 0.4098, 0.7209, 0.4098, 0.7209, 0.4098, 0.7209, 0.4098, 0.7209, 0.4098, 0.7209, 0.4098, 0.7209, 0.4098, 0.7209, 0.4098, 0.7209, 0.4098, 0.7209, 0.4098, 0.7209, 0.4098, 0.7209, 0.4098, 0.7209, 0.4098, 0.7209, 0.4098, 0.7209, 0.4098, 0.7209, 0.4098, 0.7209, 0.4098, 0.7209, 0.4098, 0.7209, 0.4098, 0.7209, 0.4098, 0.7209, 0.4098, 0.7209, 0.4098, 0.7209, 0.4098, 0.7209, 0.4098, 0.7209, 0.592, 0.5796, 0.592, 0.5796, 0.592, 0.5796, 0.592, 0.5796, 0.592, 0.5796, 0.592, 0.5796, 0.592, 0.5796, 0.592, 0.5796, 0.7795, 0.5963, 0.7795, 0.5963, 0.7795, 0.5963, 0.7795, 0.5963, 0.7795, 0.5963, 0.7795, 0.5963, 0.7795, 0.5963, 0.7795, 0.5963, 0.7795, 0.5963, 0.7795, 0.5963, 0.7795, 0.5963, 0.7795, 0.5963, 0.7795, 0.5963, 0.7795, 0.5963, 0.7795, 0.5963, 0.7795, 0.5963, 0.592, 0.5796, 0.592, 0.5796, 0.592, 0.5796, 0.592, 0.5796, 0.592, 0.5796, 0.592, 0.5796, 0.592, 0.5796, 0.592, 0.5796, 0.592, 0.5796, 0.592, 0.5796, 0.592, 0.5796, 0.592, 0.5796, 0.592, 0.5796, 0.592, 0.5796, 0.592, 0.5796, 0.592, 0.5796, 0.592, 0.5796, 0.592, 0.5796, 0.592, 0.5796, 0.592, 0.5796, 0.592, 0.5796, 0.592, 0.5796, 0.592, 0.5796, 0.592, 0.5796, 0.592, 0.5796, 0.592, 0.5796, 0.592, 0.5796, 0.592, 0.5796, 0.592, 0.5796, 0.592, 0.5796, 0.592, 0.5796, 0.592, 0.5796, 0.592, 0.5796, 0.592, 0.5796, 0.592, 0.5796, 0.592, 0.5796, 0.7795, 0.5963, 0.7795, 0.5963, 0.7795, 0.5963, 0.7795, 0.5963, 0.592, 0.5796, 0.592, 0.5796, 0.592, 0.5796, 0.592, 0.5796, 0.7795, 0.5963, 0.7795, 0.5963, 0.7795, 0.5963, 0.7795, 0.5963, 0.7445, 0.5596, 0.7445, 0.5596, 0.7445, 0.5596, 0.7445, 0.5596, 0.1911, 0.6926, 0.1911, 0.6926, 0.1911, 0.6926, 0.1911, 0.6926, 0.1911, 0.6926, 0.1911, 0.6926, 0.1911, 0.6926, 0.1911, 0.6926, 0.1911, 0.6926, 0.1911, 0.6926, 0.1911, 0.6926, 0.1911, 0.6926, 0.1911, 0.6926, 0.1911, 0.6926, 0.1911, 0.6926, 0.1911, 0.6926, 0.1911, 0.6926, 0.1911, 0.6926, 0.1911, 0.6926, 0.1911, 0.6926, 0.4098, 0.7209, 0.4098, 0.7209, 0.4098, 0.7209, 0.4098, 0.7209, 0.7795, 0.5963, 0.7795, 0.5963, 0.7795, 0.5963, 0.7795, 0.5963, 0.4098, 0.7209, 0.4098, 0.7209, 0.4098, 0.7209, 0.4098, 0.7209, 0.7795, 0.5963, 0.7795, 0.5963, 0.7795, 0.5963, 0.7795, 0.5963, 0.7795, 0.5963, 0.7795, 0.5963, 0.7795, 0.5963, 0.7795, 0.5963, 0.7795, 0.5963, 0.7795, 0.5963, 0.7795, 0.5963, 0.7795, 0.5963, 0.7795, 0.5963, 0.7795, 0.5963, 0.7795, 0.5963, 0.7795, 0.5963, 0.7795, 0.5963, 0.7795, 0.5963, 0.7795, 0.5963, 0.7795, 0.5963, 0.7795, 0.5963, 0.7795, 0.5963, 0.7795, 0.5963, 0.7795, 0.5963, 0.7795, 0.5963, 0.7795, 0.5963, 0.7795, 0.5963, 0.7795, 0.5963, 0.547, 0.5329, 0.547, 0.5329, 0.547, 0.5329, 0.547, 0.5329, 0.7795, 0.5963, 0.7795, 0.5963, 0.7795, 0.5963, 0.7795, 0.5963, 0.7795, 0.5963, 0.7795, 0.5963, 0.7795, 0.5963, 0.7795, 0.5963, 0.7795, 0.5963, 0.7795, 0.5963, 0.7795, 0.5963, 0.7795, 0.5963, 0.7795, 0.5963, 0.7795, 0.5963, 0.7795, 0.5963, 0.7795, 0.5963, 0.7795, 0.5963, 0.7795, 0.5963, 0.7795, 0.5963, 0.7795, 0.5963, 0.7795, 0.5963, 0.7795, 0.5963, 0.7795, 0.5963, 0.7795, 0.5963, 0.7795, 0.5963, 0.7795, 0.5963, 0.7795, 0.5963, 0.7795, 0.5963, 0.592, 0.5796, 0.592, 0.5796, 0.592, 0.5796, 0.592, 0.5796, 0.7795, 0.5963, 0.7795, 0.5963, 0.7795, 0.5963, 0.7795, 0.5963, 0.592, 0.5796, 0.592, 0.5796, 0.592, 0.5796, 0.592, 0.5796, 0.592, 0.5796, 0.592, 0.5796, 0.592, 0.5796, 0.592, 0.5796, 0.7795, 0.5963, 0.7795, 0.5963, 0.7795, 0.5963, 0.7795, 0.5963, 0.7445, 0.5596, 0.7445, 0.5596, 0.7445, 0.5596, 0.7445, 0.5596, 0.1911, 0.6926, 0.1911, 0.6926, 0.1911, 0.6926, 0.1911, 0.6926, 0.1911, 0.6926, 0.1911, 0.6926, 0.1911, 0.6926, 0.1911, 0.6926, 0.1911, 0.6926, 0.1911, 0.6926, 0.1911, 0.6926, 0.1911, 0.6926, 0.1911, 0.6926, 0.1911, 0.6926, 0.1911, 0.6926, 0.1911, 0.6926, 0.1911, 0.6926, 0.1911, 0.6926, 0.1911, 0.6926, 0.1911, 0.6926, 0.4098, 0.7209, 0.4098, 0.7209, 0.4098, 0.7209, 0.4098, 0.7209, 0.7795, 0.5963, 0.7795, 0.5963, 0.7795, 0.5963, 0.7795, 0.5963, 0.4098, 0.7209, 0.4098, 0.7209, 0.4098, 0.7209, 0.4098, 0.7209, 0.7795, 0.5963, 0.7795, 0.5963, 0.7795, 0.5963, 0.7795, 0.5963, 0.7795, 0.5963, 0.7795, 0.5963, 0.7795, 0.5963, 0.7795, 0.5963, 0.7795, 0.5963, 0.7795, 0.5963, 0.7795, 0.5963, 0.7795, 0.5963, 0.7795, 0.5963, 0.7795, 0.5963, 0.7795, 0.5963, 0.7795, 0.5963, 0.7795, 0.5963, 0.7795, 0.5963, 0.7795, 0.5963, 0.7795, 0.5963, 0.7795, 0.5963, 0.7795, 0.5963, 0.7795, 0.5963, 0.7795, 0.5963, 0.7795, 0.5963, 0.7795, 0.5963, 0.7795, 0.5963, 0.7795, 0.5963, 0.547, 0.5329, 0.547, 0.5329, 0.547, 0.5329, 0.547, 0.5329, 0.7795, 0.5963, 0.7795, 0.5963, 0.7795, 0.5963, 0.7795, 0.5963, 0.7795, 0.5963, 0.7795, 0.5963, 0.7795, 0.5963, 0.7795, 0.5963, 0.7795, 0.5963, 0.7795, 0.5963, 0.7795, 0.5963, 0.7795, 0.5963, 0.7795, 0.5963, 0.7795, 0.5963, 0.7795, 0.5963, 0.7795, 0.5963, 0.7795, 0.5963, 0.7795, 0.5963, 0.7795, 0.5963, 0.7795, 0.5963, 0.7795, 0.5963, 0.7795, 0.5963, 0.7795, 0.5963, 0.7795, 0.5963, 0.7795, 0.5963, 0.7795, 0.5963, 0.7795, 0.5963, 0.7795, 0.5963, 0.7795, 0.5963, 0.7795, 0.5963, 0.7795, 0.5963, 0.7795, 0.5963, 0.7795, 0.5963, 0.7795, 0.5963, 0.7795, 0.5963, 0.7795, 0.5963, 0.7795, 0.5963, 0.7795, 0.5963, 0.7795, 0.5963, 0.7795, 0.5963, 0.7795, 0.5963, 0.7795, 0.5963, 0.7795, 0.5963, 0.7795, 0.5963, 0.7795, 0.5963, 0.7795, 0.5963, 0.7795, 0.5963, 0.7795, 0.5963, 0.7795, 0.5963, 0.7795, 0.5963, 0.7795, 0.5963, 0.7795, 0.5963, 0.7795, 0.5963, 0.7795, 0.5963, 0.7795, 0.5963, 0.7795, 0.5963, 0.7795, 0.5963, 0.7795, 0.5963, 0.7795, 0.5963, 0.7795, 0.5963, 0.7795, 0.5963, 0.7795, 0.5963, 0.7795, 0.5963, 0.7795, 0.5963, 0.4098, 0.7209, 0.4098, 0.7209, 0.4098, 0.7209, 0.4098, 0.7209, 0.1911, 0.6926, 0.1911, 0.6926, 0.1911, 0.6926, 0.1911, 0.6926, 0.1911, 0.6926, 0.1911, 0.6926, 0.1911, 0.6926, 0.1911, 0.6926, 0.1911, 0.6926, 0.1911, 0.6926, 0.1911, 0.6926, 0.1911, 0.6926, 0.7795, 0.5963, 0.7795, 0.5963, 0.7795, 0.5963, 0.7795, 0.5963, 0.7795, 0.5963, 0.7795, 0.5963, 0.7795, 0.5963, 0.7795, 0.5963, 0.592, 0.5796, 0.592, 0.5796, 0.592, 0.5796, 0.592, 0.5796, 0.592, 0.5796, 0.592, 0.5796, 0.592, 0.5796, 0.592, 0.5796, 0.592, 0.5796, 0.592, 0.5796, 0.592, 0.5796, 0.592, 0.5796, 0.7795, 0.5963, 0.7795, 0.5963, 0.7795, 0.5963, 0.7795, 0.5963, 0.7445, 0.5596, 0.7445, 0.5596, 0.7445, 0.5596, 0.7445, 0.5596, 0.1911, 0.6926, 0.1911, 0.6926, 0.1911, 0.6926, 0.1911, 0.6926, 0.1911, 0.6926, 0.1911, 0.6926, 0.1911, 0.6926, 0.1911, 0.6926, 0.4098, 0.7209, 0.4098, 0.7209, 0.4098, 0.7209, 0.4098, 0.7209, 0.7795, 0.5963, 0.7795, 0.5963, 0.7795, 0.5963, 0.7795, 0.5963, 0.7795, 0.5963, 0.7795, 0.5963, 0.7795, 0.5963, 0.7795, 0.5963, 0.7795, 0.5963, 0.7795, 0.5963, 0.7795, 0.5963, 0.7795, 0.5963, 0.7795, 0.5963, 0.7795, 0.5963, 0.7795, 0.5963, 0.7795, 0.5963, 0.547, 0.5329, 0.547, 0.5329, 0.547, 0.5329, 0.547, 0.5329, 0.7795, 0.5963, 0.7795, 0.5963, 0.7795, 0.5963, 0.7795, 0.5963, 0.7795, 0.5963, 0.7795, 0.5963, 0.7795, 0.5963, 0.7795, 0.5963, 0.7795, 0.5963, 0.7795, 0.5963, 0.7795, 0.5963, 0.7795, 0.5963, 0.7795, 0.5963, 0.7795, 0.5963, 0.7795, 0.5963, 0.7795, 0.5963, 0.7795, 0.5963, 0.7795, 0.5963, 0.7795, 0.5963, 0.7795, 0.5963, 0.7795, 0.5963, 0.7795, 0.5963, 0.7795, 0.5963, 0.7795, 0.5963, 0.7795, 0.5963, 0.7795, 0.5963, 0.7795, 0.5963, 0.7795, 0.5963, 0.7795, 0.5963, 0.7795, 0.5963, 0.7795, 0.5963, 0.7795, 0.5963, 0.7795, 0.5963, 0.7795, 0.5963, 0.7795, 0.5963, 0.7795, 0.5963, 0.7795, 0.5963, 0.7795, 0.5963, 0.7795, 0.5963, 0.7795, 0.5963, 0.7795, 0.5963, 0.7795, 0.5963, 0.7795, 0.5963, 0.7795, 0.5963, 0.7795, 0.5963, 0.7795, 0.5963, 0.7795, 0.5963, 0.7795, 0.5963, 0.4098, 0.7209, 0.4098, 0.7209, 0.4098, 0.7209, 0.4098, 0.7209, 0.1911, 0.6926, 0.1911, 0.6926, 0.1911, 0.6926, 0.1911, 0.6926, 0.1911, 0.6926, 0.1911, 0.6926, 0.1911, 0.6926, 0.1911, 0.6926, 0.1911, 0.6926, 0.1911, 0.6926, 0.1911, 0.6926, 0.1911, 0.6926, 0.7795, 0.5963, 0.7795, 0.5963, 0.7795, 0.5963, 0.7795, 0.5963, 0.592, 0.5796, 0.592, 0.5796, 0.592, 0.5796, 0.592, 0.5796, 0.592, 0.5796, 0.592, 0.5796, 0.592, 0.5796, 0.592, 0.5796, 0.7795, 0.5963, 0.7795, 0.5963, 0.7795, 0.5963, 0.7795, 0.5963, 0.592, 0.5796, 0.592, 0.5796, 0.592, 0.5796, 0.592, 0.5796, 0.7445, 0.5596, 0.7445, 0.5596, 0.7445, 0.5596, 0.7445, 0.5596, 0.1911, 0.6926, 0.1911, 0.6926, 0.1911, 0.6926, 0.1911, 0.6926, 0.1911, 0.6926, 0.1911, 0.6926, 0.1911, 0.6926, 0.1911, 0.6926, 0.4098, 0.7209, 0.4098, 0.7209, 0.4098, 0.7209, 0.4098, 0.7209, 0.7795, 0.5963, 0.7795, 0.5963, 0.7795, 0.5963, 0.7795, 0.5963, 0.7795, 0.5963, 0.7795, 0.5963, 0.7795, 0.5963, 0.7795, 0.5963, 0.7795, 0.5963, 0.7795, 0.5963, 0.7795, 0.5963, 0.7795, 0.5963, 0.7795, 0.5963, 0.7795, 0.5963, 0.7795, 0.5963, 0.7795, 0.5963, 0.547, 0.5329, 0.547, 0.5329, 0.547, 0.5329, 0.547, 0.5329, 0.7795, 0.5963, 0.7795, 0.5963, 0.7795, 0.5963, 0.7795, 0.5963, 0.7795, 0.5963, 0.7795, 0.5963, 0.7795, 0.5963, 0.7795, 0.5963, 0.7795, 0.5963, 0.7795, 0.5963, 0.7795, 0.5963, 0.7795, 0.5963, 0.547, 0.5329, 0.547, 0.5329, 0.547, 0.5329, 0.547, 0.5329, 0.7795, 0.5963, 0.7795, 0.5963, 0.7795, 0.5963, 0.7795, 0.5963, 0.547, 0.5329, 0.547, 0.5329, 0.547, 0.5329, 0.547, 0.5329, 0.7795, 0.5963, 0.7795, 0.5963, 0.7795, 0.5963, 0.7795, 0.5963, 0.7795, 0.5963, 0.7795, 0.5963, 0.7795, 0.5963, 0.7795, 0.5963, 0.547, 0.5329, 0.547, 0.5329, 0.547, 0.5329, 0.547, 0.5329, 0.7795, 0.5963, 0.7795, 0.5963, 0.7795, 0.5963, 0.7795, 0.5963, 0.547, 0.5329, 0.547, 0.5329, 0.547, 0.5329, 0.547, 0.5329, 0.812, 0.5063, 0.812, 0.5063, 0.812, 0.5063, 0.812, 0.5063, 0.7795, 0.5963, 0.7795, 0.5963, 0.7795, 0.5963, 0.7795, 0.5963, 0.7795, 0.5963, 0.7795, 0.5963, 0.7795, 0.5963, 0.7795, 0.5963, 0.812, 0.5063, 0.812, 0.5063, 0.812, 0.5063, 0.812, 0.5063, 0.7795, 0.5963, 0.7795, 0.5963, 0.7795, 0.5963, 0.7795, 0.5963, 0.7795, 0.5963, 0.7795, 0.5963, 0.7795, 0.5963, 0.7795, 0.5963, 0.7795, 0.5963, 0.7795, 0.5963, 0.7795, 0.5963, 0.7795, 0.5963, 0.7795, 0.5963, 0.7795, 0.5963, 0.7795, 0.5963, 0.7795, 0.5963, 0.812, 0.5063, 0.812, 0.5063, 0.812, 0.5063, 0.812, 0.5063, 0.7795, 0.5963, 0.7795, 0.5963, 0.7795, 0.5963, 0.7795, 0.5963, 0.7795, 0.5963, 0.7795, 0.5963, 0.7795, 0.5963, 0.7795, 0.5963, 0.812, 0.5063, 0.812, 0.5063, 0.812, 0.5063, 0.812, 0.5063, 0.547, 0.5329, 0.547, 0.5329, 0.547, 0.5329, 0.547, 0.5329, 0.7795, 0.5963, 0.7795, 0.5963, 0.7795, 0.5963, 0.7795, 0.5963, 0.547, 0.5329, 0.547, 0.5329, 0.547, 0.5329, 0.547, 0.5329, 0.7795, 0.5963, 0.7795, 0.5963, 0.7795, 0.5963, 0.7795, 0.5963, 0.7795, 0.5963, 0.7795, 0.5963, 0.7795, 0.5963, 0.7795, 0.5963, 0.547, 0.5329, 0.547, 0.5329, 0.547, 0.5329, 0.547, 0.5329, 0.7795, 0.5963, 0.7795, 0.5963, 0.7795, 0.5963, 0.7795, 0.5963, 0.547, 0.5329, 0.547, 0.5329, 0.547, 0.5329, 0.547, 0.5329])
me_cube.materials.append(mat_material)
me_cube.use_remesh_preserve_volume = False
me_cube.use_remesh_preserve_attributes = False
me_cube.use_mirror_vertex_groups = False
me_cube.update()
arm_metarig = bpy.data.armatures.new('metarig')  # bones are not reproduced

# ---- objects
ob_cube = bpy.data.objects.new('Cube', me_cube)
ob_metarig = bpy.data.objects.new('metarig', arm_metarig)

# ---- transforms, parenting, visibility, modifiers, constraints
ob_cube.parent = ob_metarig
ob_cube.location = (0.0, 0.0, 5.382)
ob_cube.lock_rotations_4d = False
ob_cube.empty_display_type = 'ARROWS'
ob_cube.lineart.crease_threshold = 0.0
_vg = ob_cube.vertex_groups.new(name='spine')
for _i, _w in zip([1, 3, 4, 5, 6, 7, 8, 9, 58, 59, 73, 74, 75, 77, 78, 79, 82, 83, 84, 85, 86, 87, 88, 89, 102, 103, 140, 141, 142, 143, 168, 169, 171, 173, 174, 175, 176, 177, 192, 193, 198, 199, 202, 203, 204, 205, 206, 207, 222, 223, 228, 230, 231, 239, 242, 243, 245, 246, 254, 257, 258, 260, 261, 269, 272, 274, 275, 276, 284, 287, 288, 289, 290, 291, 292, 293, 294, 295, 296, 297, 298, 299, 300, 301, 302, 303, 304, 305, 306, 307, 308, 309, 310, 311, 312, 313, 314, 315], [0.04953, 0.08094, 0.7678, 0.4096, 0.01072, 0.04988, 0.723, 0.8763, 0.2564, 0.3452, 0.05017, 0.9179, 0.7425, 0.7676, 0.4111, 0.7436, 0.01114, 0.09462, 0.05015, 0.06232, 0.7233, 0.8761, 0.8149, 0.9531, 0.0813, 0.07752, 0.2575, 0.3457, 0.5874, 0.8104, 0.9031, 0.7204, 0.3265, 0.09415, 0.07062, 0.8067, 0.9465, 0.08021, 0.751, 0.5465, 0.9013, 0.7183, 0.09448, 0.07185, 0.8059, 0.9456, 0.07965, 0.3182, 0.7475, 0.5444, 0.8574, 0.09128, 0.9245, 0.6721, 0.6291, 0.1608, 0.08843, 0.7759, 0.389, 0.06301, 0.8558, 0.09193, 0.9236, 0.6693, 0.6269, 0.0883, 0.7753, 0.1598, 0.3887, 0.06332, 0.6607, 0.8153, 0.7826, 0.923, 0.6612, 0.8153, 0.9136, 0.7735, 0.9126, 0.7728, 0.7387, 0.8808, 0.7384, 0.8797, 0.4127, 0.614, 0.6968, 0.8661, 0.4139, 0.6145, 0.8418, 0.6734, 0.5839, 0.7795, 0.8397, 0.672, 0.5834, 0.7776]): _vg.add([_i], _w, 'REPLACE')
_vg = ob_cube.vertex_groups.new(name='spine.003')
for _i, _w in zip([4, 5, 8, 75, 77, 78, 86, 88, 169, 175, 199, 204, 228, 242, 245, 246, 258, 272, 274, 275, 288, 290, 292, 295, 297, 298, 300], [0.06525, 0.3622, 0.08337, 0.0629, 0.06513, 0.3604, 0.08303, 0.02339, 0.07915, 0.03136, 0.0804, 0.03198, 0.001329, 0.1559, 0.011, 0.0564, 0.002291, 0.1575, 0.01127, 0.05666, 0.03919, 0.003574, 0.03889, 0.007452, 0.00776, 0.02236, 0.02261]): _vg.add([_i], _w, 'REPLACE')
_vg = ob_cube.vertex_groups.new(name='spine.004')
for _i, _w in zip([0, 2, 4, 5, 6, 7, 72, 74, 75, 76, 77, 78, 80, 81, 82, 83, 84, 85, 88, 156, 157, 158, 159, 160, 161, 162, 163, 164, 165, 166, 167, 168, 169, 170, 172, 173, 174, 175, 194, 195, 196, 197, 198, 199, 200, 201, 202, 203, 204, 224, 225, 226, 227, 228, 229, 230, 240, 241, 242, 244, 245, 246, 255, 256, 258, 259, 260, 270, 271, 272, 273, 274, 275, 285, 286], [0.02925, 0.09333, 0.03975, 0.06376, 0.0723, 0.1191, 0.03368, 0.05999, 0.1278, 0.1145, 0.04316, 0.06436, 0.8915, 0.9166, 0.07385, 0.7943, 0.1265, 0.8829, 0.01672, 0.95, 0.6381, 0.6241, 0.9352, 0.6963, 0.6273, 0.9766, 0.8558, 0.862, 0.976, 0.8831, 0.8595, 0.0643, 0.1247, 0.838, 0.8288, 0.7523, 0.8308, 0.01523, 0.9244, 0.9043, 0.9697, 0.9652, 0.06572, 0.1245, 0.8895, 0.8129, 0.7466, 0.8349, 0.01523, 0.933, 0.9129, 0.9691, 0.9697, 0.06739, 0.4986, 0.6139, 0.7834, 0.9276, 0.1041, 0.4809, 0.561, 0.008138, 0.7814, 0.9253, 0.06929, 0.7098, 0.6315, 0.8495, 0.9376, 0.1037, 0.4688, 0.5538, 0.008203, 0.7686, 0.9278]): _vg.add([_i], _w, 'REPLACE')
_vg = ob_cube.vertex_groups.new(name='upper_arm.L')
for _i, _w in zip([0, 2, 4, 5, 6, 7, 8, 10, 11, 12, 13, 14, 16, 80, 81, 83, 85, 156, 157, 158, 159, 163, 164, 165, 169, 170, 172, 173, 174, 194, 195, 196, 197, 202, 227, 228, 229, 230, 240, 241, 242, 244, 245, 255, 256], [0.9557, 0.8965, 0.0, 0.0, 0.8746, 0.8207, 0.01664, 0.9817, 0.9816, 0.9736, 0.9729, 0.002654, 0.006658, 0.0, 0.0, 0.0, 0.006703, 0.0, 0.3512, 0.3618, 0.0, 0.0, 0.0, 0.0, 0.0, 0.0, 0.0, 0.0, 0.0, 0.0, 0.0, 0.0, 0.0, 0.0, 0.0, 0.02108, 0.4782, 0.2555, 0.0, 0.0, 0.0, 0.4865, 0.3078, 0.0, 0.0]): _vg.add([_i], _w, 'REPLACE')
_vg = ob_cube.vertex_groups.new(name='forearm.L')
for _i, _w in zip([14, 15, 16, 17, 18, 19, 20, 21, 34, 35, 36, 37, 60, 61, 62, 63, 66, 67, 68, 69, 70, 71], [0.9654, 0.9715, 0.9621, 0.9693, 0.891, 0.8977, 0.8823, 0.8952, 0.7961, 0.79, 0.7805, 0.7877, 0.1443, 0.1642, 0.165, 0.1472, 0.02273, 0.006106, 0.0545, 0.06274, 0.05651, 0.06602]): _vg.add([_i], _w, 'REPLACE')
_vg = ob_cube.vertex_groups.new(name='hand.L')
for _i, _w in zip([18, 19, 20, 21, 34, 35, 36, 37, 38, 39, 40, 41, 60, 61, 62, 63, 64, 65, 66, 67, 68, 69, 70, 71], [0.1037, 0.09831, 0.1123, 0.1007, 0.2013, 0.2079, 0.217, 0.2104, 0.9911, 0.9925, 0.9965, 0.9969, 0.8553, 0.8352, 0.8345, 0.8525, 0.9827, 0.9833, 0.9635, 0.9719, 0.9453, 0.9371, 0.9433, 0.9338]): _vg.add([_i], _w, 'REPLACE')
_vg = ob_cube.vertex_groups.new(name='upper_arm.R')
for _i, _w in zip([72, 75, 76, 77, 78, 80, 81, 82, 83, 84, 85, 86, 90, 91, 92, 93, 94, 96, 156, 159, 160, 161, 162, 165, 166, 167, 173, 194, 195, 199, 200, 201, 202, 203, 224, 225, 226, 227, 258, 259, 260, 270, 271, 272, 273, 274, 275, 285, 286], [0.9533, 0.0, 0.875, 0.0, 0.0, 0.0, 0.0, 0.8729, 0.0, 0.8128, 0.0, 0.0, 0.9815, 0.9735, 0.9813, 0.9727, 0.002649, 0.006651, 0.0, 0.0, 0.0, 0.0, 0.0, 0.0, 0.0, 0.0, 0.0, 0.0, 0.0, 0.0, 0.0, 0.0, 0.0, 0.0, 0.0, 0.0, 0.0, 0.0, 0.0, 0.2642, 0.2659, 0.0, 0.0, 0.0, 0.5005, 0.2156, 0.0, 0.0, 0.0]): _vg.add([_i], _w, 'REPLACE')
_vg = ob_cube.vertex_groups.new(name='forearm.R')
for _i, _w in zip([94, 95, 96, 97, 98, 99, 100, 101, 116, 117, 118, 119, 144, 145, 146, 147, 150, 151, 152, 153, 154, 155], [0.9654, 0.9715, 0.9621, 0.9693, 0.891, 0.8977, 0.8823, 0.8952, 0.7961, 0.79, 0.7805, 0.7877, 0.1443, 0.1642, 0.165, 0.1472, 0.02273, 0.006105, 0.0545, 0.06274, 0.05651, 0.06602]): _vg.add([_i], _w, 'REPLACE')
_vg = ob_cube.vertex_groups.new(name='hand.R')
for _i, _w in zip([98, 99, 100, 101, 116, 117, 118, 119, 120, 121, 122, 123, 144, 145, 146, 147, 148, 149, 150, 151, 152, 153, 154, 155], [0.1037, 0.09831, 0.1123, 0.1007, 0.2013, 0.2079, 0.217, 0.2104, 0.9911, 0.9925, 0.9965, 0.9969, 0.8553, 0.8352, 0.8345, 0.8525, 0.9827, 0.9833, 0.9635, 0.9719, 0.9453, 0.9371, 0.9433, 0.9338]): _vg.add([_i], _w, 'REPLACE')
_vg = ob_cube.vertex_groups.new(name='thigh.L')
for _i, _w in zip([1, 3, 8, 9, 22, 23, 24, 25, 26, 27, 28, 29, 58, 59, 79, 88, 103, 140, 142, 143, 171, 175, 176, 177, 178, 179, 180, 181, 192, 193, 204, 206, 207, 222, 223, 231, 232, 233, 239, 243, 246, 247, 248, 254, 257, 275, 284, 287, 288, 289, 290, 291, 292, 294, 295, 296, 297, 298, 299, 300, 302, 303, 304, 305, 306, 308, 309, 310, 311, 312, 313, 314], [0.9259, 0.9098, 0.0, 0.0, 0.9604, 0.9635, 0.95, 0.9518, 0.0606, 0.02783, 0.007862, 0.05596, 0.5867, 0.6431, 0.1281, 0.0, 0.0, 0.0, 0.0, 0.0, 0.6262, 0.0, 0.0, 0.7372, 0.9576, 0.958, 0.06092, 0.003416, 0.0, 0.0, 0.0, 0.0, 0.03943, 0.0, 0.0, 0.0, 0.9605, 0.06245, 0.2535, 0.821, 0.0, 0.9638, 0.008576, 0.0, 0.8674, 0.0, 0.0, 0.0, 0.0, 0.0, 0.0, 0.0, 0.0, 0.0, 0.0, 0.0, 0.0, 0.0, 0.0, 0.0, 0.0, 0.03359, 0.0, 0.0, 0.0, 0.0, 0.0, 0.0, 0.0, 0.0, 0.0, 0.0]): _vg.add([_i], _w, 'REPLACE')
_vg = ob_cube.vertex_groups.new(name='shin.L')
for _i, _w in zip([22, 23, 24, 25, 26, 27, 28, 29, 30, 31, 32, 33, 42, 43, 44, 45, 46, 47, 48, 49, 50, 51, 52, 53, 55, 56, 57, 178, 179, 180, 181, 182, 183, 184, 185, 186, 187, 189, 191, 232, 233, 234, 235, 236, 247, 248, 249, 250, 251, 252, 253], [0.01647, 0.01439, 0.0002098, 0.004365, 0.8584, 0.9293, 0.9532, 0.8776, 0.5603, 0.7676, 0.8391, 0.616, 0.4184, 0.6235, 0.6926, 0.4842, 0.2068, 0.3588, 0.3539, 0.1804, 0.01997, 0.2089, 0.1469, 0.04017, 0.08607, 0.0536, 0.0111, 0.007969, 0.004725, 0.8621, 0.9618, 0.581, 0.9062, 0.3495, 0.8081, 0.0922, 0.5438, 0.4703, 0.02169, 0.01188, 0.8549, 0.5648, 0.3384, 0.1073, 0.009125, 0.9562, 0.8878, 0.7775, 0.5518, 0.4654, 0.05903]): _vg.add([_i], _w, 'REPLACE')
_vg = ob_cube.vertex_groups.new(name='foot.L')
for _i, _w in zip([26, 27, 29, 30, 31, 32, 33, 42, 43, 44, 45, 46, 47, 48, 49, 50, 51, 52, 53, 54, 55, 56, 57, 180, 182, 183, 184, 185, 186, 187, 188, 189, 190, 191, 233, 234, 235, 236, 237, 238, 249, 250, 251, 252, 253], [0.03118, 0.0007488, 0.01071, 0.2119, 0.2033, 0.1427, 0.1691, 0.2944, 0.336, 0.2772, 0.2373, 0.2743, 0.5732, 0.6267, 0.2634, 0.09238, 0.7086, 0.7901, 0.04182, 0.1342, 0.7724, 0.831, 0.1015, 0.01716, 0.1656, 0.08549, 0.2578, 0.1862, 0.09547, 0.4536, 0.02089, 0.5265, 0.05228, 0.9464, 0.02392, 0.1738, 0.2606, 0.1174, 0.0177, 0.06482, 0.1023, 0.2144, 0.4421, 0.5307, 0.9107]): _vg.add([_i], _w, 'REPLACE')
_vg = ob_cube.vertex_groups.new(name='toe.L')
for _i, _w in zip([26, 29, 30, 33, 42, 43, 44, 45, 46, 47, 49, 50, 51, 52, 53, 54, 55, 56, 57, 180, 182, 184, 186, 188, 190, 233, 234, 235, 236, 237, 238, 253], [0.03024, 0.02034, 0.2096, 0.1985, 0.276, 0.01647, 0.002787, 0.2686, 0.514, 0.06351, 0.5523, 0.8704, 0.08003, 0.06146, 0.9075, 0.8428, 0.1402, 0.1148, 0.867, 0.03538, 0.2342, 0.3823, 0.8098, 0.9446, 0.9265, 0.04046, 0.2416, 0.3901, 0.7722, 0.9584, 0.9194, 0.009846]): _vg.add([_i], _w, 'REPLACE')
_vg = ob_cube.vertex_groups.new(name='thigh.R')
for _i, _w in zip([1, 8, 58, 73, 77, 78, 79, 86, 87, 88, 89, 102, 103, 104, 105, 106, 107, 108, 109, 110, 111, 140, 141, 142, 143, 171, 175, 177, 192, 193, 204, 205, 206, 207, 208, 209, 210, 211, 222, 223, 239, 243, 246, 254, 257, 258, 261, 262, 263, 269, 275, 276, 277, 278, 284, 287, 288, 290, 291, 292, 293, 295, 296, 297, 298, 300, 301, 302, 304, 305, 306, 307, 308, 309, 310, 311, 312, 313, 314, 315], [0.0, 0.0, 0.0, 0.9252, 0.0, 0.0, 0.05549, 0.0, 0.0, 0.0, 0.0, 0.9093, 0.0, 0.9602, 0.9633, 0.9504, 0.9522, 0.06075, 0.02818, 0.007142, 0.05559, 0.6997, 0.6424, 0.0, 0.0, 0.0, 0.0, 0.0, 0.0, 0.0, 0.0, 0.0, 0.7152, 0.635, 0.9579, 0.9588, 0.06076, 0.002639, 0.0, 0.0, 0.0, 0.0, 0.0, 0.0, 0.0, 0.0, 0.0, 0.9604, 0.06254, 0.0, 0.0, 0.8221, 0.9637, 0.009338, 0.4828, 0.8674, 0.0, 0.0, 0.0, 0.0, 0.0, 0.0, 0.0, 0.0, 0.0, 0.0, 0.0, 0.0, 0.0, 0.0, 0.2853, 0.3188, 0.0, 0.0, 0.0, 0.0, 0.0, 0.0, 0.0, 0.0]): _vg.add([_i], _w, 'REPLACE')
_vg = ob_cube.vertex_groups.new(name='shin.R')
for _i, _w in zip([104, 105, 107, 108, 109, 110, 111, 112, 113, 114, 115, 124, 125, 126, 127, 128, 129, 130, 131, 132, 133, 134, 135, 137, 138, 139, 208, 209, 210, 211, 212, 213, 214, 215, 216, 217, 219, 221, 262, 263, 264, 265, 266, 277, 278, 279, 280, 281, 282, 283], [0.01672, 0.01465, 0.003885, 0.8581, 0.929, 0.9538, 0.8785, 0.5604, 0.7674, 0.8402, 0.6174, 0.4188, 0.6233, 0.6935, 0.4852, 0.2075, 0.3596, 0.352, 0.1799, 0.021, 0.2099, 0.1452, 0.03969, 0.08706, 0.05214, 0.01039, 0.007768, 0.004404, 0.8624, 0.9626, 0.5806, 0.9088, 0.3482, 0.8129, 0.09033, 0.5422, 0.4713, 0.01767, 0.01216, 0.8548, 0.5657, 0.3399, 0.1092, 0.009446, 0.9555, 0.8855, 0.7746, 0.5522, 0.4644, 0.06141]): _vg.add([_i], _w, 'REPLACE')
_vg = ob_cube.vertex_groups.new(name='foot.R')
for _i, _w in zip([108, 109, 111, 112, 113, 114, 115, 124, 125, 126, 127, 128, 129, 130, 131, 132, 133, 134, 135, 136, 137, 138, 139, 210, 212, 213, 214, 215, 216, 217, 218, 219, 220, 221, 263, 264, 265, 266, 267, 268, 279, 280, 281, 282, 283], [0.03124, 0.0009231, 0.01005, 0.2117, 0.2034, 0.1418, 0.1682, 0.2943, 0.336, 0.2767, 0.2362, 0.2745, 0.5724, 0.6289, 0.2627, 0.09272, 0.7072, 0.7926, 0.04013, 0.1345, 0.7705, 0.8348, 0.1004, 0.01691, 0.1652, 0.0832, 0.2573, 0.1817, 0.09294, 0.4555, 0.02129, 0.5259, 0.05289, 0.9495, 0.02397, 0.1735, 0.2598, 0.1195, 0.01769, 0.06468, 0.1042, 0.217, 0.4413, 0.5314, 0.9071]): _vg.add([_i], _w, 'REPLACE')
_vg = ob_cube.vertex_groups.new(name='toe.R')
for _i, _w in zip([108, 111, 112, 115, 124, 125, 126, 127, 128, 129, 131, 132, 133, 134, 135, 136, 137, 138, 139, 210, 212, 214, 216, 218, 220, 263, 264, 265, 266, 267, 268, 283], [0.03041, 0.01983, 0.2096, 0.1982, 0.2757, 0.01656, 0.002143, 0.2688, 0.5131, 0.06357, 0.5535, 0.8696, 0.08044, 0.06065, 0.9086, 0.8421, 0.1412, 0.1125, 0.8684, 0.03542, 0.235, 0.3841, 0.8142, 0.9447, 0.9263, 0.04042, 0.241, 0.3892, 0.7681, 0.9586, 0.9194, 0.01236]): _vg.add([_i], _w, 'REPLACE')
_m = ob_cube.modifiers.new('Subdivision', 'SUBSURF')
_m.uv_smooth = 'PRESERVE_CORNERS'
_m = ob_cube.modifiers.new('Armature', 'ARMATURE')
_m.object = ob_metarig
ob_metarig.location = (0.0, 0.0, 0.0)
ob_metarig.show_in_front = True
ob_metarig.lineart.crease_threshold = 0.0

# ---- collection membership
col_collection.objects.link(ob_cube)
col_collection.objects.link(ob_metarig)

# ---- scene / render settings (as saved in the file)
scene.frame_start = 1; scene.frame_end = 50; scene.frame_set(29)
scene.render.engine = 'BLENDER_EEVEE_NEXT'
scene.cycles.use_denoising = False
scene.cycles.samples = 128
scene.cycles.sampling_pattern = 'TABULATED_SOBOL'
scene.cycles.use_adaptive_sampling = False
scene.cycles.use_light_tree = False
scene.view_settings.view_transform = 'Filmic'
bpy.context.view_layer.update()

# ---- added for rendering (the .blend has no active camera and no usable light): camera, sun
cam_auto = bpy.data.cameras.new('AutoCamera')
cam_auto.lens = 50.0
cam_auto.sensor_width = 36.0
cam_auto.clip_end = 1000.0
ob_auto_camera = bpy.data.objects.new('AutoCamera', cam_auto)
scene.collection.objects.link(ob_auto_camera)
ob_auto_camera.location = (9.13759, -11.7828, 11.5419)
ob_auto_camera.rotation_euler = (1.09748, -7.21219e-08, 0.694738)
scene.camera = ob_auto_camera
light_auto_sun = bpy.data.lights.new('AutoSun', 'SUN')
light_auto_sun.energy = 3.0
light_auto_sun.angle = 0.0523599
ob_auto_sun = bpy.data.objects.new('AutoSun', light_auto_sun)
scene.collection.objects.link(ob_auto_sun)
ob_auto_sun.rotation_euler = (0.872665, 0.174533, 0.523599)
bpy.context.view_layer.update()
